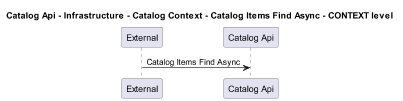

The diagram above was rendered by PlantUML. Its source (embedded in the PNG):
@startuml
!pragma layout smetana
skinparam dpi 60

title Catalog Api - Infrastructure - Catalog Context - Catalog Items Find Async - CONTEXT level

participant "External" as C4InterFlow.SoftwareSystems.ExternalSystem
participant "Catalog Api" as dotnet.eShop.Architecture.SoftwareSystems.CatalogApi

C4InterFlow.SoftwareSystems.ExternalSystem -> dotnet.eShop.Architecture.SoftwareSystems.CatalogApi : Catalog Items Find Async


@enduml